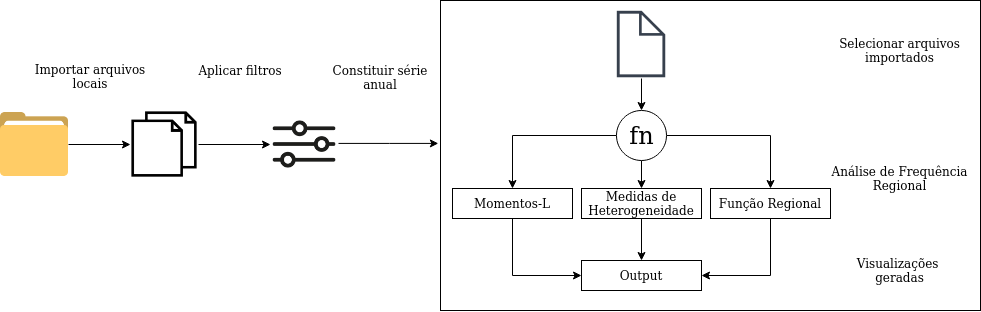

The diagram above was exported from draw.io. Its source (the exported page's mxGraphModel, read from the mxfile embedded in the PNG):
<mxGraphModel dx="723" dy="1478" grid="1" gridSize="10" guides="1" tooltips="1" connect="1" arrows="1" fold="1" page="1" pageScale="1" pageWidth="850" pageHeight="1100" math="0" shadow="0">
  <root>
    <mxCell id="0" />
    <mxCell id="1" parent="0" />
    <mxCell id="vzUlOjfpXNCWvhooWpv8-25" value="" style="rounded=0;whiteSpace=wrap;html=1;fillColor=none;" parent="1" vertex="1">
      <mxGeometry x="480" y="-360" width="540" height="310" as="geometry" />
    </mxCell>
    <mxCell id="vzUlOjfpXNCWvhooWpv8-7" style="edgeStyle=orthogonalEdgeStyle;rounded=0;orthogonalLoop=1;jettySize=auto;html=1;entryX=0;entryY=0.5;entryDx=0;entryDy=0;" parent="1" source="vzUlOjfpXNCWvhooWpv8-1" target="vzUlOjfpXNCWvhooWpv8-3" edge="1">
      <mxGeometry relative="1" as="geometry" />
    </mxCell>
    <mxCell id="vzUlOjfpXNCWvhooWpv8-1" value="" style="shape=image;html=1;verticalAlign=top;verticalLabelPosition=bottom;labelBackgroundColor=#ffffff;imageAspect=0;aspect=fixed;image=https://cdn2.iconfinder.com/data/icons/thesquid-ink-40-free-flat-icon-pack/64/folder-128.png" parent="1" vertex="1">
      <mxGeometry x="40" y="-250" width="68" height="68" as="geometry" />
    </mxCell>
    <mxCell id="vzUlOjfpXNCWvhooWpv8-8" style="edgeStyle=orthogonalEdgeStyle;rounded=0;orthogonalLoop=1;jettySize=auto;html=1;" parent="1" source="vzUlOjfpXNCWvhooWpv8-3" target="vzUlOjfpXNCWvhooWpv8-6" edge="1">
      <mxGeometry relative="1" as="geometry" />
    </mxCell>
    <mxCell id="vzUlOjfpXNCWvhooWpv8-3" value="" style="shape=image;html=1;verticalAlign=top;verticalLabelPosition=bottom;labelBackgroundColor=#ffffff;imageAspect=0;aspect=fixed;image=https://cdn2.iconfinder.com/data/icons/essential-web-1-1/50/files-pages-print-copy-papers-128.png" parent="1" vertex="1">
      <mxGeometry x="170" y="-250" width="68" height="68" as="geometry" />
    </mxCell>
    <mxCell id="vzUlOjfpXNCWvhooWpv8-11" style="edgeStyle=orthogonalEdgeStyle;rounded=0;orthogonalLoop=1;jettySize=auto;html=1;" parent="1" source="vzUlOjfpXNCWvhooWpv8-4" target="vzUlOjfpXNCWvhooWpv8-5" edge="1">
      <mxGeometry relative="1" as="geometry" />
    </mxCell>
    <mxCell id="vzUlOjfpXNCWvhooWpv8-4" value="" style="shape=image;html=1;verticalAlign=top;verticalLabelPosition=bottom;labelBackgroundColor=#ffffff;imageAspect=0;aspect=fixed;image=https://cdn4.iconfinder.com/data/icons/linecon/512/file-128.png" parent="1" vertex="1">
      <mxGeometry x="647" y="-350" width="68" height="68" as="geometry" />
    </mxCell>
    <mxCell id="vzUlOjfpXNCWvhooWpv8-17" style="edgeStyle=orthogonalEdgeStyle;rounded=0;orthogonalLoop=1;jettySize=auto;html=1;entryX=0.5;entryY=0;entryDx=0;entryDy=0;" parent="1" source="vzUlOjfpXNCWvhooWpv8-5" target="vzUlOjfpXNCWvhooWpv8-14" edge="1">
      <mxGeometry relative="1" as="geometry" />
    </mxCell>
    <mxCell id="7YvJ2ceC2ADDEUkGG-Rm-3" style="edgeStyle=orthogonalEdgeStyle;rounded=0;orthogonalLoop=1;jettySize=auto;html=1;exitX=0.5;exitY=1;exitDx=0;exitDy=0;exitPerimeter=0;" parent="1" source="vzUlOjfpXNCWvhooWpv8-5" target="vzUlOjfpXNCWvhooWpv8-12" edge="1">
      <mxGeometry relative="1" as="geometry" />
    </mxCell>
    <mxCell id="Lt-Ptto1S6t6GFxDpQr7-1" style="edgeStyle=orthogonalEdgeStyle;rounded=0;orthogonalLoop=1;jettySize=auto;html=1;entryX=0.5;entryY=0;entryDx=0;entryDy=0;" edge="1" parent="1" source="vzUlOjfpXNCWvhooWpv8-5" target="vzUlOjfpXNCWvhooWpv8-13">
      <mxGeometry relative="1" as="geometry" />
    </mxCell>
    <mxCell id="vzUlOjfpXNCWvhooWpv8-5" value="fn" style="shape=mxgraph.electrical.abstract.function;html=1;shadow=0;dashed=0;align=center;strokeWidth=1;fontSize=24" parent="1" vertex="1">
      <mxGeometry x="656" y="-250" width="50" height="50" as="geometry" />
    </mxCell>
    <mxCell id="Lt-Ptto1S6t6GFxDpQr7-4" style="edgeStyle=orthogonalEdgeStyle;rounded=0;orthogonalLoop=1;jettySize=auto;html=1;entryX=-0.004;entryY=0.461;entryDx=0;entryDy=0;entryPerimeter=0;" edge="1" parent="1" source="vzUlOjfpXNCWvhooWpv8-6" target="vzUlOjfpXNCWvhooWpv8-25">
      <mxGeometry relative="1" as="geometry">
        <Array as="points">
          <mxPoint x="429" y="-217" />
        </Array>
      </mxGeometry>
    </mxCell>
    <mxCell id="vzUlOjfpXNCWvhooWpv8-6" value="" style="shape=image;html=1;verticalAlign=top;verticalLabelPosition=bottom;labelBackgroundColor=#ffffff;imageAspect=0;aspect=fixed;image=https://cdn2.iconfinder.com/data/icons/elasto-online-store/26/00-ELASTOFONT-STORE-READY_sliders-128.png" parent="1" vertex="1">
      <mxGeometry x="310" y="-250" width="68" height="68" as="geometry" />
    </mxCell>
    <mxCell id="vzUlOjfpXNCWvhooWpv8-9" value="Importar arquivos locais" style="text;html=1;strokeColor=none;fillColor=none;align=center;verticalAlign=middle;whiteSpace=wrap;rounded=0;" parent="1" vertex="1">
      <mxGeometry x="70" y="-294" width="120" height="20" as="geometry" />
    </mxCell>
    <mxCell id="vzUlOjfpXNCWvhooWpv8-10" value="Aplicar filtros" style="text;html=1;strokeColor=none;fillColor=none;align=center;verticalAlign=middle;whiteSpace=wrap;rounded=0;" parent="1" vertex="1">
      <mxGeometry x="220" y="-300" width="120" height="20" as="geometry" />
    </mxCell>
    <mxCell id="7YvJ2ceC2ADDEUkGG-Rm-4" style="edgeStyle=orthogonalEdgeStyle;rounded=0;orthogonalLoop=1;jettySize=auto;html=1;exitX=0.5;exitY=1;exitDx=0;exitDy=0;entryX=0.5;entryY=0;entryDx=0;entryDy=0;" parent="1" source="vzUlOjfpXNCWvhooWpv8-12" target="vzUlOjfpXNCWvhooWpv8-16" edge="1">
      <mxGeometry relative="1" as="geometry" />
    </mxCell>
    <mxCell id="vzUlOjfpXNCWvhooWpv8-12" value="Medidas de Heterogeneidade" style="rounded=0;whiteSpace=wrap;html=1;fillColor=none;" parent="1" vertex="1">
      <mxGeometry x="621" y="-172" width="120" height="30" as="geometry" />
    </mxCell>
    <mxCell id="Lt-Ptto1S6t6GFxDpQr7-3" style="edgeStyle=orthogonalEdgeStyle;rounded=0;orthogonalLoop=1;jettySize=auto;html=1;entryX=1;entryY=0.5;entryDx=0;entryDy=0;" edge="1" parent="1" source="vzUlOjfpXNCWvhooWpv8-13" target="vzUlOjfpXNCWvhooWpv8-16">
      <mxGeometry relative="1" as="geometry">
        <Array as="points">
          <mxPoint x="810" y="-85" />
        </Array>
      </mxGeometry>
    </mxCell>
    <mxCell id="vzUlOjfpXNCWvhooWpv8-13" value="Função Regional" style="rounded=0;whiteSpace=wrap;html=1;fillColor=none;" parent="1" vertex="1">
      <mxGeometry x="750" y="-172" width="120" height="30" as="geometry" />
    </mxCell>
    <mxCell id="Lt-Ptto1S6t6GFxDpQr7-2" style="edgeStyle=orthogonalEdgeStyle;rounded=0;orthogonalLoop=1;jettySize=auto;html=1;entryX=0;entryY=0.5;entryDx=0;entryDy=0;" edge="1" parent="1" source="vzUlOjfpXNCWvhooWpv8-14" target="vzUlOjfpXNCWvhooWpv8-16">
      <mxGeometry relative="1" as="geometry">
        <Array as="points">
          <mxPoint x="552" y="-85" />
        </Array>
      </mxGeometry>
    </mxCell>
    <mxCell id="vzUlOjfpXNCWvhooWpv8-14" value="Momentos-L" style="rounded=0;whiteSpace=wrap;html=1;fillColor=none;" parent="1" vertex="1">
      <mxGeometry x="492" y="-172" width="120" height="30" as="geometry" />
    </mxCell>
    <mxCell id="vzUlOjfpXNCWvhooWpv8-16" value="Output" style="rounded=0;whiteSpace=wrap;html=1;fillColor=none;" parent="1" vertex="1">
      <mxGeometry x="621" y="-100" width="120" height="30" as="geometry" />
    </mxCell>
    <mxCell id="vzUlOjfpXNCWvhooWpv8-27" value="Constituir série anual" style="text;html=1;strokeColor=none;fillColor=none;align=center;verticalAlign=middle;whiteSpace=wrap;rounded=0;" parent="1" vertex="1">
      <mxGeometry x="360" y="-293" width="120" height="20" as="geometry" />
    </mxCell>
    <mxCell id="vzUlOjfpXNCWvhooWpv8-30" value="Selecionar arquivos importados" style="text;html=1;strokeColor=none;fillColor=none;align=center;verticalAlign=middle;whiteSpace=wrap;rounded=0;" parent="1" vertex="1">
      <mxGeometry x="870" y="-320" width="139" height="20" as="geometry" />
    </mxCell>
    <mxCell id="vzUlOjfpXNCWvhooWpv8-31" value="Análise de Frequência Regional" style="text;html=1;strokeColor=none;fillColor=none;align=center;verticalAlign=middle;whiteSpace=wrap;rounded=0;" parent="1" vertex="1">
      <mxGeometry x="870" y="-192" width="139" height="20" as="geometry" />
    </mxCell>
    <mxCell id="vzUlOjfpXNCWvhooWpv8-32" value="&lt;div align=&quot;center&quot;&gt;Visualizações&amp;nbsp; geradas&lt;/div&gt;" style="text;html=1;strokeColor=none;fillColor=none;align=center;verticalAlign=middle;whiteSpace=wrap;rounded=0;" parent="1" vertex="1">
      <mxGeometry x="870" y="-100" width="139" height="20" as="geometry" />
    </mxCell>
  </root>
</mxGraphModel>